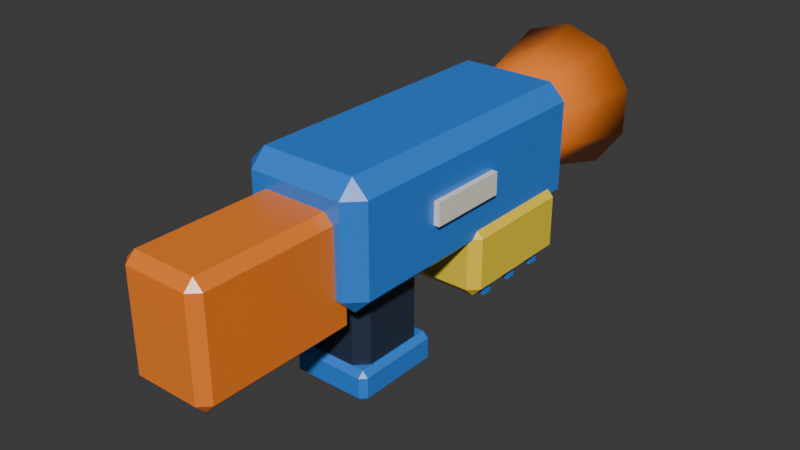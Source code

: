 # Source: fps_w_scatter.blend  (saved by Blender 4.0.36; exported with 4.5.12 LTS)
import bpy
from mathutils import Matrix  # noqa: F401  (used for matrix-valued properties, if any)

bpy.ops.wm.read_factory_settings(use_empty=True)
scene = bpy.context.scene
scene.name = 'Scene'

# ---- collections
col_collection = bpy.data.collections.new('Collection'); scene.collection.children.link(col_collection)

# ---- materials (node trees are filled in below, after node groups)
mat_ink_navy = bpy.data.materials.new('Ink navy')
mat_ink_navy.use_transparent_shadow = False
mat_ink_navy.diffuse_color = (0.022, 0.035, 0.065, 1.0)
mat_blueberry = bpy.data.materials.new('Blueberry')
mat_blueberry.use_transparent_shadow = False
mat_blueberry.diffuse_color = (0.035, 0.23, 0.8, 1.0)
mat_tangerine = bpy.data.materials.new('Tangerine')
mat_tangerine.use_transparent_shadow = False
mat_tangerine.diffuse_color = (1.0, 0.24, 0.025, 1.0)
mat_lemon = bpy.data.materials.new('Lemon')
mat_lemon.use_transparent_shadow = False
mat_lemon.diffuse_color = (1.0, 0.72, 0.045, 1.0)
mat_vanilla_plastic = bpy.data.materials.new('Vanilla plastic')
mat_vanilla_plastic.use_transparent_shadow = False
mat_vanilla_plastic.diffuse_color = (0.95, 0.91, 0.78, 1.0)

# ---- material node trees
mat_ink_navy.use_nodes = True; mat_ink_navy.node_tree.nodes.clear()
_N = mat_ink_navy.node_tree.nodes; _L = mat_ink_navy.node_tree.links
n0 = _N.new('ShaderNodeBsdfPrincipled'); n0.name = 'Principled BSDF'; n0.location = (10, 300)
n0.inputs[0].default_value = (0.022, 0.035, 0.065, 1.0)
n0.inputs[2].default_value = 0.55
n0.inputs[3].default_value = 1.45
n0.inputs[27].default_value = (0.022, 0.035, 0.065, 1.0)
n1 = _N.new('ShaderNodeOutputMaterial'); n1.name = 'Material Output'; n1.location = (300, 300)
_L.new(n0.outputs[0], n1.inputs[0])
n1.is_active_output = True
mat_blueberry.use_nodes = True; mat_blueberry.node_tree.nodes.clear()
_N = mat_blueberry.node_tree.nodes; _L = mat_blueberry.node_tree.links
n0 = _N.new('ShaderNodeBsdfPrincipled'); n0.name = 'Principled BSDF'; n0.location = (10, 300)
n0.inputs[0].default_value = (0.035, 0.23, 0.8, 1.0)
n0.inputs[2].default_value = 0.3
n0.inputs[3].default_value = 1.45
n0.inputs[27].default_value = (0.035, 0.23, 0.8, 1.0)
n1 = _N.new('ShaderNodeOutputMaterial'); n1.name = 'Material Output'; n1.location = (300, 300)
_L.new(n0.outputs[0], n1.inputs[0])
n1.is_active_output = True
mat_tangerine.use_nodes = True; mat_tangerine.node_tree.nodes.clear()
_N = mat_tangerine.node_tree.nodes; _L = mat_tangerine.node_tree.links
n0 = _N.new('ShaderNodeBsdfPrincipled'); n0.name = 'Principled BSDF'; n0.location = (10, 300)
n0.inputs[0].default_value = (1.0, 0.24, 0.025, 1.0)
n0.inputs[2].default_value = 0.3
n0.inputs[3].default_value = 1.45
n0.inputs[27].default_value = (1.0, 0.24, 0.025, 1.0)
n1 = _N.new('ShaderNodeOutputMaterial'); n1.name = 'Material Output'; n1.location = (300, 300)
_L.new(n0.outputs[0], n1.inputs[0])
n1.is_active_output = True
mat_lemon.use_nodes = True; mat_lemon.node_tree.nodes.clear()
_N = mat_lemon.node_tree.nodes; _L = mat_lemon.node_tree.links
n0 = _N.new('ShaderNodeBsdfPrincipled'); n0.name = 'Principled BSDF'; n0.location = (10, 300)
n0.inputs[0].default_value = (1.0, 0.72, 0.045, 1.0)
n0.inputs[2].default_value = 0.3
n0.inputs[3].default_value = 1.45
n0.inputs[27].default_value = (1.0, 0.72, 0.045, 1.0)
n1 = _N.new('ShaderNodeOutputMaterial'); n1.name = 'Material Output'; n1.location = (300, 300)
_L.new(n0.outputs[0], n1.inputs[0])
n1.is_active_output = True
mat_vanilla_plastic.use_nodes = True; mat_vanilla_plastic.node_tree.nodes.clear()
_N = mat_vanilla_plastic.node_tree.nodes; _L = mat_vanilla_plastic.node_tree.links
n0 = _N.new('ShaderNodeBsdfPrincipled'); n0.name = 'Principled BSDF'; n0.location = (10, 300)
n0.inputs[0].default_value = (0.95, 0.91, 0.78, 1.0)
n0.inputs[2].default_value = 0.3
n0.inputs[3].default_value = 1.45
n0.inputs[27].default_value = (0.95, 0.91, 0.78, 1.0)
n1 = _N.new('ShaderNodeOutputMaterial'); n1.name = 'Material Output'; n1.location = (300, 300)
_L.new(n0.outputs[0], n1.inputs[0])
n1.is_active_output = True

# ---- world
world_world = bpy.data.worlds.new('World'); scene.world = world_world
world_world.use_nodes = True; world_world.node_tree.nodes.clear()
_N = world_world.node_tree.nodes; _L = world_world.node_tree.links
n0 = _N.new('ShaderNodeOutputWorld'); n0.name = 'World Output'; n0.location = (300, 300)
n1 = _N.new('ShaderNodeBackground'); n1.name = 'Background'; n1.location = (10, 300)
n1.inputs[0].default_value = (0.05088, 0.05088, 0.05088, 1.0)
_L.new(n1.outputs[0], n0.inputs[0])
n0.is_active_output = True
world_world.color = (0.05088, 0.05088, 0.05088)
world_world.use_sun_shadow = False
world_world.sun_shadow_jitter_overblur = 0.0

# ---- meshes
me_cube_008 = bpy.data.meshes.new('Cube.008')
me_cube_008.from_pydata([(-0.037, -0.04621, 0.0), (-0.037, -0.06391, 0.018), (-0.055, -0.04621, 0.018), (-0.037, -0.06391, 0.182), (-0.037, -0.04621, 0.2), (-0.055, -0.04621, 0.182), (-0.037, 0.04621, 0.0), (-0.055, 0.04621, 0.018), (-0.037, 0.06391, 0.018), (-0.037, 0.04621, 0.2), (-0.037, 0.06391, 0.182), (-0.055, 0.04621, 0.182), (0.037, -0.04621, 0.0), (0.055, -0.04621, 0.018), (0.037, -0.06391, 0.018), (0.037, -0.04621, 0.2), (0.037, -0.06391, 0.182), (0.055, -0.04621, 0.182), (0.037, 0.04621, 0.0), (0.037, 0.06391, 0.018), (0.055, 0.04621, 0.018), (0.037, 0.04621, 0.2), (0.055, 0.04621, 0.182), (0.037, 0.06391, 0.182)], [], [(14, 16, 3, 1), (20, 22, 17, 13), (21, 9, 4, 15), (2, 5, 11, 7), (8, 10, 23, 19), (0, 1, 2), (3, 4, 5), (6, 7, 8), (9, 10, 11), (12, 13, 14), (15, 16, 17), (18, 19, 20), (21, 22, 23), (6, 0, 2, 7), (1, 3, 5, 2), (4, 9, 11, 5), (10, 8, 7, 11), (18, 6, 8, 19), (9, 21, 23, 10), (22, 20, 19, 23), (12, 18, 20, 13), (21, 15, 17, 22), (16, 14, 13, 17), (0, 12, 14, 1), (15, 4, 3, 16), (6, 18, 12, 0)])
_uv = me_cube_008.uv_layers.new(name='UVMap')
_uv.uv.foreach_set('vector', [0.3975, 0.7909, 0.6025, 0.7909, 0.6025, 0.9591, 0.3975, 0.9591, 0.3975, 0.5346, 0.6025, 0.5346, 0.6025, 0.7154, 0.3975, 0.7154, 0.6659, 0.5346, 0.8341, 0.5346, 0.8341, 0.7154, 0.6659, 0.7154, 0.3975, 0.03462, 0.6025, 0.03462, 0.6025, 0.2154, 0.3975, 0.2154, 0.3975, 0.2909, 0.6025, 0.2909, 0.6025, 0.4591, 0.3975, 0.4591, 0.1659, 0.7154, 0.1659, 0.75, 0.125, 0.7154, 0.6025, 0.0, 0.625, 0.03462, 0.6025, 0.03462, 0.1659, 0.5346, 0.125, 0.5346, 0.1659, 0.5, 0.625, 0.2154, 0.6025, 0.25, 0.6025, 0.2154, 0.3341, 0.7154, 0.375, 0.7154, 0.3341, 0.75, 0.625, 0.7909, 0.6025, 0.7909, 0.6025, 0.75, 0.3341, 0.5346, 0.3341, 0.5, 0.375, 0.5346, 0.625, 0.4591, 0.6025, 0.5, 0.6025, 0.4591, 0.1659, 0.5346, 0.1659, 0.7154, 0.125, 0.7154, 0.125, 0.5346, 0.3975, 0.0, 0.6025, 0.0, 0.6025, 0.03462, 0.3975, 0.03462, 0.625, 0.03462, 0.625, 0.2154, 0.6025, 0.2154, 0.6025, 0.03462, 0.6025, 0.2909, 0.3975, 0.2909, 0.3975, 0.2154, 0.6025, 0.2154, 0.3341, 0.5346, 0.1659, 0.5346, 0.1659, 0.5, 0.3341, 0.5, 0.625, 0.2909, 0.625, 0.4591, 0.6025, 0.4591, 0.6025, 0.2909, 0.6025, 0.5346, 0.3975, 0.5346, 0.3975, 0.4591, 0.6025, 0.4591, 0.3341, 0.7154, 0.3341, 0.5346, 0.3975, 0.5346, 0.3975, 0.7154, 0.6659, 0.5346, 0.6659, 0.7154, 0.6025, 0.7154, 0.6025, 0.5346, 0.6025, 0.7909, 0.3975, 0.7909, 0.3975, 0.7154, 0.6025, 0.7154, 0.1659, 0.7154, 0.3341, 0.7154, 0.3341, 0.75, 0.1659, 0.75, 0.625, 0.7909, 0.625, 0.9591, 0.6025, 0.9591, 0.6025, 0.7909, 0.1659, 0.5346, 0.3341, 0.5346, 0.3341, 0.7154, 0.1659, 0.7154])
me_cube_008.materials.append(mat_ink_navy)
me_cube_008.update()
me_cube_009 = bpy.data.meshes.new('Cube.009')
me_cube_009.from_pydata([(-0.056, -0.06489, 0.0), (-0.056, -0.07374, 0.009), (-0.065, -0.06489, 0.009), (-0.056, -0.07374, 0.041), (-0.056, -0.06489, 0.05), (-0.065, -0.06489, 0.041), (-0.056, 0.06489, 0.0), (-0.065, 0.06489, 0.009), (-0.056, 0.07374, 0.009), (-0.056, 0.06489, 0.05), (-0.056, 0.07374, 0.041), (-0.065, 0.06489, 0.041), (0.056, -0.06489, 0.0), (0.065, -0.06489, 0.009), (0.056, -0.07374, 0.009), (0.056, -0.06489, 0.05), (0.056, -0.07374, 0.041), (0.065, -0.06489, 0.041), (0.056, 0.06489, 0.0), (0.056, 0.07374, 0.009), (0.065, 0.06489, 0.009), (0.056, 0.06489, 0.05), (0.065, 0.06489, 0.041), (0.056, 0.07374, 0.041)], [], [(14, 16, 3, 1), (20, 22, 17, 13), (21, 9, 4, 15), (2, 5, 11, 7), (8, 10, 23, 19), (0, 1, 2), (3, 4, 5), (6, 7, 8), (9, 10, 11), (12, 13, 14), (15, 16, 17), (18, 19, 20), (21, 22, 23), (6, 0, 2, 7), (1, 3, 5, 2), (4, 9, 11, 5), (10, 8, 7, 11), (18, 6, 8, 19), (9, 21, 23, 10), (22, 20, 19, 23), (12, 18, 20, 13), (21, 15, 17, 22), (16, 14, 13, 17), (0, 12, 14, 1), (15, 4, 3, 16), (6, 18, 12, 0)])
_uv = me_cube_009.uv_layers.new(name='UVMap')
_uv.uv.foreach_set('vector', [0.42, 0.7673, 0.58, 0.7673, 0.58, 0.9827, 0.42, 0.9827, 0.42, 0.515, 0.58, 0.515, 0.58, 0.735, 0.42, 0.735, 0.6423, 0.515, 0.8577, 0.515, 0.8577, 0.735, 0.6423, 0.735, 0.42, 0.015, 0.58, 0.015, 0.58, 0.235, 0.42, 0.235, 0.42, 0.2673, 0.58, 0.2673, 0.58, 0.4827, 0.42, 0.4827, 0.1423, 0.735, 0.1423, 0.75, 0.125, 0.735, 0.58, 0.9827, 0.625, 0.9827, 0.58, 1.0, 0.1423, 0.515, 0.125, 0.515, 0.1423, 0.5, 0.625, 0.2673, 0.58, 0.2673, 0.58, 0.25, 0.3577, 0.735, 0.375, 0.735, 0.3577, 0.75, 0.625, 0.7673, 0.58, 0.7673, 0.58, 0.75, 0.3577, 0.515, 0.3577, 0.5, 0.375, 0.515, 0.625, 0.515, 0.58, 0.515, 0.58, 0.5, 0.1423, 0.515, 0.1423, 0.735, 0.125, 0.735, 0.125, 0.515, 0.42, 0.0, 0.58, 0.0, 0.58, 0.015, 0.42, 0.015, 0.625, 0.015, 0.625, 0.235, 0.58, 0.235, 0.58, 0.015, 0.58, 0.2673, 0.42, 0.2673, 0.42, 0.235, 0.58, 0.235, 0.3577, 0.515, 0.1423, 0.515, 0.1423, 0.5, 0.3577, 0.5, 0.625, 0.2673, 0.625, 0.4827, 0.58, 0.4827, 0.58, 0.2673, 0.58, 0.515, 0.42, 0.515, 0.42, 0.4827, 0.58, 0.4827, 0.3577, 0.735, 0.3577, 0.515, 0.42, 0.515, 0.42, 0.735, 0.6423, 0.515, 0.6423, 0.735, 0.58, 0.735, 0.58, 0.515, 0.58, 0.7673, 0.42, 0.7673, 0.42, 0.735, 0.58, 0.735, 0.1423, 0.735, 0.3577, 0.735, 0.3577, 0.75, 0.1423, 0.75, 0.625, 0.7673, 0.625, 0.9827, 0.58, 0.9827, 0.58, 0.7673, 0.1423, 0.515, 0.3577, 0.515, 0.3577, 0.735, 0.1423, 0.735])
me_cube_009.materials.append(mat_blueberry)
me_cube_009.update()
me_cube_010 = bpy.data.meshes.new('Cube.010')
me_cube_010.from_pydata([(-0.075, -0.09832, 0.165), (-0.075, -0.1229, 0.19), (-0.1, -0.09832, 0.19), (-0.075, -0.1229, 0.33), (-0.075, -0.09832, 0.355), (-0.1, -0.09832, 0.33), (-0.075, 0.3343, 0.165), (-0.1, 0.3343, 0.19), (-0.075, 0.3589, 0.19), (-0.075, 0.3343, 0.355), (-0.075, 0.3589, 0.33), (-0.1, 0.3343, 0.33), (0.075, -0.09832, 0.165), (0.1, -0.09832, 0.19), (0.075, -0.1229, 0.19), (0.075, -0.09832, 0.355), (0.075, -0.1229, 0.33), (0.1, -0.09832, 0.33), (0.075, 0.3343, 0.165), (0.075, 0.3589, 0.19), (0.1, 0.3343, 0.19), (0.075, 0.3343, 0.355), (0.1, 0.3343, 0.33), (0.075, 0.3589, 0.33)], [], [(14, 16, 3, 1), (20, 22, 17, 13), (21, 9, 4, 15), (2, 5, 11, 7), (8, 10, 23, 19), (0, 1, 2), (3, 4, 5), (6, 7, 8), (9, 10, 11), (12, 13, 14), (15, 16, 17), (18, 19, 20), (21, 22, 23), (6, 0, 2, 7), (1, 3, 5, 2), (4, 9, 11, 5), (10, 8, 7, 11), (18, 6, 8, 19), (9, 21, 23, 10), (22, 20, 19, 23), (12, 18, 20, 13), (21, 15, 17, 22), (16, 14, 13, 17), (0, 12, 14, 1), (15, 4, 3, 16), (6, 18, 12, 0)])
_uv = me_cube_010.uv_layers.new(name='UVMap')
_uv.uv.foreach_set('vector', [0.4079, 0.7813, 0.5921, 0.7813, 0.5921, 0.9688, 0.4079, 0.9688, 0.4079, 0.5128, 0.5921, 0.5128, 0.5921, 0.7372, 0.4079, 0.7372, 0.6562, 0.5128, 0.8437, 0.5128, 0.8437, 0.7372, 0.6562, 0.7372, 0.4079, 0.01276, 0.5921, 0.01276, 0.5921, 0.2372, 0.4079, 0.2372, 0.4079, 0.2812, 0.5921, 0.2812, 0.5921, 0.4688, 0.4079, 0.4688, 0.1562, 0.7372, 0.1562, 0.75, 0.125, 0.7372, 0.5921, 0.0, 0.625, 0.01276, 0.5921, 0.01276, 0.1562, 0.5128, 0.125, 0.5128, 0.1562, 0.5, 0.625, 0.2372, 0.5921, 0.25, 0.5921, 0.2372, 0.3437, 0.7372, 0.375, 0.7372, 0.3438, 0.75, 0.625, 0.7812, 0.5921, 0.7813, 0.5921, 0.75, 0.3438, 0.5128, 0.3438, 0.5, 0.375, 0.5128, 0.625, 0.4688, 0.5921, 0.5, 0.5921, 0.4688, 0.1562, 0.5128, 0.1562, 0.7372, 0.125, 0.7372, 0.125, 0.5128, 0.4079, 0.0, 0.5921, 0.0, 0.5921, 0.01276, 0.4079, 0.01276, 0.625, 0.01276, 0.625, 0.2372, 0.5921, 0.2372, 0.5921, 0.01276, 0.5921, 0.2812, 0.4079, 0.2812, 0.4079, 0.2372, 0.5921, 0.2372, 0.3438, 0.5128, 0.1562, 0.5128, 0.1562, 0.5, 0.3438, 0.5, 0.625, 0.2812, 0.625, 0.4688, 0.5921, 0.4688, 0.5921, 0.2812, 0.5921, 0.5128, 0.4079, 0.5128, 0.4079, 0.4688, 0.5921, 0.4688, 0.3437, 0.7372, 0.3438, 0.5128, 0.4079, 0.5128, 0.4079, 0.7372, 0.6562, 0.5128, 0.6562, 0.7372, 0.5921, 0.7372, 0.5921, 0.5128, 0.5921, 0.7813, 0.4079, 0.7813, 0.4079, 0.7372, 0.5921, 0.7372, 0.1562, 0.7372, 0.3437, 0.7372, 0.3438, 0.75, 0.1562, 0.75, 0.625, 0.7812, 0.625, 0.9688, 0.5921, 0.9688, 0.5921, 0.7813, 0.1562, 0.5128, 0.3438, 0.5128, 0.3437, 0.7372, 0.1562, 0.7372])
me_cube_010.materials.append(mat_blueberry)
me_cube_010.update()
me_cube_011 = bpy.data.meshes.new('Cube.011')
me_cube_011.from_pydata([(-0.05, -0.3294, 0.13), (-0.05, -0.3441, 0.145), (-0.065, -0.3294, 0.145), (-0.05, -0.3441, 0.295), (-0.05, -0.3294, 0.31), (-0.065, -0.3294, 0.295), (-0.05, -0.1032, 0.13), (-0.065, -0.1032, 0.145), (-0.05, -0.08849, 0.145), (-0.05, -0.1032, 0.31), (-0.05, -0.08849, 0.295), (-0.065, -0.1032, 0.295), (0.05, -0.3294, 0.13), (0.065, -0.3294, 0.145), (0.05, -0.3441, 0.145), (0.05, -0.3294, 0.31), (0.05, -0.3441, 0.295), (0.065, -0.3294, 0.295), (0.05, -0.1032, 0.13), (0.05, -0.08849, 0.145), (0.065, -0.1032, 0.145), (0.05, -0.1032, 0.31), (0.065, -0.1032, 0.295), (0.05, -0.08849, 0.295)], [], [(14, 16, 3, 1), (20, 22, 17, 13), (21, 9, 4, 15), (2, 5, 11, 7), (8, 10, 23, 19), (0, 1, 2), (3, 4, 5), (6, 7, 8), (9, 10, 11), (12, 13, 14), (15, 16, 17), (18, 19, 20), (21, 22, 23), (6, 0, 2, 7), (1, 3, 5, 2), (4, 9, 11, 5), (10, 8, 7, 11), (18, 6, 8, 19), (9, 21, 23, 10), (22, 20, 19, 23), (12, 18, 20, 13), (21, 15, 17, 22), (16, 14, 13, 17), (0, 12, 14, 1), (15, 4, 3, 16), (6, 18, 12, 0)])
_uv = me_cube_011.uv_layers.new(name='UVMap')
_uv.uv.foreach_set('vector', [0.3958, 0.7788, 0.6042, 0.7788, 0.6042, 0.9712, 0.3958, 0.9712, 0.3958, 0.5144, 0.6042, 0.5144, 0.6042, 0.7356, 0.3958, 0.7356, 0.6538, 0.5144, 0.8462, 0.5144, 0.8462, 0.7356, 0.6538, 0.7356, 0.3958, 0.01442, 0.6042, 0.01442, 0.6042, 0.2356, 0.3958, 0.2356, 0.3958, 0.2788, 0.6042, 0.2788, 0.6042, 0.4712, 0.3958, 0.4712, 0.1538, 0.7356, 0.1538, 0.75, 0.125, 0.7356, 0.6042, 0.0, 0.625, 0.01442, 0.6042, 0.01442, 0.1538, 0.5144, 0.125, 0.5144, 0.1538, 0.5, 0.625, 0.2356, 0.6042, 0.25, 0.6042, 0.2356, 0.3462, 0.7356, 0.375, 0.7356, 0.3462, 0.75, 0.625, 0.7788, 0.6042, 0.7788, 0.6042, 0.75, 0.3462, 0.5144, 0.3462, 0.5, 0.375, 0.5144, 0.625, 0.4712, 0.6042, 0.5, 0.6042, 0.4712, 0.1538, 0.5144, 0.1538, 0.7356, 0.125, 0.7356, 0.125, 0.5144, 0.3958, 0.0, 0.6042, 0.0, 0.6042, 0.01442, 0.3958, 0.01442, 0.625, 0.01442, 0.625, 0.2356, 0.6042, 0.2356, 0.6042, 0.01442, 0.6042, 0.2788, 0.3958, 0.2788, 0.3958, 0.2356, 0.6042, 0.2356, 0.3462, 0.5144, 0.1538, 0.5144, 0.1538, 0.5, 0.3462, 0.5, 0.625, 0.2788, 0.625, 0.4712, 0.6042, 0.4712, 0.6042, 0.2788, 0.6042, 0.5144, 0.3958, 0.5144, 0.3958, 0.4712, 0.6042, 0.4712, 0.3462, 0.7356, 0.3462, 0.5144, 0.3958, 0.5144, 0.3958, 0.7356, 0.6538, 0.5144, 0.6538, 0.7356, 0.6042, 0.7356, 0.6042, 0.5144, 0.6042, 0.7788, 0.3958, 0.7788, 0.3958, 0.7356, 0.6042, 0.7356, 0.1538, 0.7356, 0.3462, 0.7356, 0.3462, 0.75, 0.1538, 0.75, 0.625, 0.7788, 0.625, 0.9712, 0.6042, 0.9712, 0.6042, 0.7788, 0.1538, 0.5144, 0.3462, 0.5144, 0.3462, 0.7356, 0.1538, 0.7356])
me_cube_011.materials.append(mat_tangerine)
me_cube_011.update()
me_cube_012 = bpy.data.meshes.new('Cube.012')
me_cube_012.from_pydata([(-0.095, 0.1278, 0.095), (-0.095, 0.1131, 0.11), (-0.11, 0.1278, 0.11), (-0.095, 0.1131, 0.19), (-0.095, 0.1278, 0.205), (-0.11, 0.1278, 0.19), (-0.095, 0.3048, 0.095), (-0.11, 0.3048, 0.11), (-0.095, 0.3195, 0.11), (-0.095, 0.3048, 0.205), (-0.095, 0.3195, 0.19), (-0.11, 0.3048, 0.19), (0.095, 0.1278, 0.095), (0.11, 0.1278, 0.11), (0.095, 0.1131, 0.11), (0.095, 0.1278, 0.205), (0.095, 0.1131, 0.19), (0.11, 0.1278, 0.19), (0.095, 0.3048, 0.095), (0.095, 0.3195, 0.11), (0.11, 0.3048, 0.11), (0.095, 0.3048, 0.205), (0.11, 0.3048, 0.19), (0.095, 0.3195, 0.19)], [], [(14, 16, 3, 1), (20, 22, 17, 13), (21, 9, 4, 15), (2, 5, 11, 7), (8, 10, 23, 19), (0, 1, 2), (3, 4, 5), (6, 7, 8), (9, 10, 11), (12, 13, 14), (15, 16, 17), (18, 19, 20), (21, 22, 23), (6, 0, 2, 7), (1, 3, 5, 2), (4, 9, 11, 5), (10, 8, 7, 11), (18, 6, 8, 19), (9, 21, 23, 10), (22, 20, 19, 23), (12, 18, 20, 13), (21, 15, 17, 22), (16, 14, 13, 17), (0, 12, 14, 1), (15, 4, 3, 16), (6, 18, 12, 0)])
_uv = me_cube_012.uv_layers.new(name='UVMap')
_uv.uv.foreach_set('vector', [0.4091, 0.767, 0.5909, 0.767, 0.5909, 0.983, 0.4091, 0.983, 0.4091, 0.5179, 0.5909, 0.5179, 0.5909, 0.7321, 0.4091, 0.7321, 0.642, 0.5179, 0.858, 0.5179, 0.858, 0.7321, 0.642, 0.7321, 0.4091, 0.01786, 0.5909, 0.01786, 0.5909, 0.2321, 0.4091, 0.2321, 0.4091, 0.267, 0.5909, 0.267, 0.5909, 0.483, 0.4091, 0.483, 0.142, 0.7321, 0.142, 0.75, 0.125, 0.7321, 0.5909, 0.0, 0.625, 0.01786, 0.5909, 0.01786, 0.142, 0.5179, 0.125, 0.5179, 0.142, 0.5, 0.625, 0.2321, 0.5909, 0.25, 0.5909, 0.2321, 0.358, 0.7321, 0.375, 0.7321, 0.358, 0.75, 0.625, 0.767, 0.5909, 0.767, 0.5909, 0.75, 0.358, 0.5179, 0.358, 0.5, 0.375, 0.5179, 0.625, 0.483, 0.5909, 0.5, 0.5909, 0.483, 0.142, 0.5179, 0.142, 0.7321, 0.125, 0.7321, 0.125, 0.5179, 0.4091, 0.0, 0.5909, 0.0, 0.5909, 0.01786, 0.4091, 0.01786, 0.625, 0.01786, 0.625, 0.2321, 0.5909, 0.2321, 0.5909, 0.01786, 0.5909, 0.267, 0.4091, 0.267, 0.4091, 0.2321, 0.5909, 0.2321, 0.358, 0.5179, 0.142, 0.5179, 0.142, 0.5, 0.358, 0.5, 0.625, 0.267, 0.625, 0.483, 0.5909, 0.483, 0.5909, 0.267, 0.5909, 0.5179, 0.4091, 0.5179, 0.4091, 0.483, 0.5909, 0.483, 0.358, 0.7321, 0.358, 0.5179, 0.4091, 0.5179, 0.4091, 0.7321, 0.642, 0.5179, 0.642, 0.7321, 0.5909, 0.7321, 0.5909, 0.5179, 0.5909, 0.767, 0.4091, 0.767, 0.4091, 0.7321, 0.5909, 0.7321, 0.142, 0.7321, 0.358, 0.7321, 0.358, 0.75, 0.142, 0.75, 0.625, 0.767, 0.625, 0.983, 0.5909, 0.983, 0.5909, 0.767, 0.142, 0.5179, 0.358, 0.5179, 0.358, 0.7321, 0.142, 0.7321])
me_cube_012.materials.append(mat_lemon)
me_cube_012.update()
me_cone_002 = bpy.data.meshes.new('Cone.002')
me_cone_002.from_pydata([(0.0, 0.3294, 0.195), (0.0, 0.4965, 0.15), (0.04408, 0.3294, 0.2093), (0.07053, 0.4965, 0.1729), (0.07133, 0.3294, 0.2468), (0.1141, 0.4965, 0.2329), (0.07133, 0.3294, 0.2932), (0.1141, 0.4965, 0.3071), (0.04408, 0.3294, 0.3307), (0.07053, 0.4965, 0.3671), (0.0, 0.3294, 0.345), (0.0, 0.4965, 0.39), (-0.04408, 0.3294, 0.3307), (-0.07053, 0.4965, 0.3671), (-0.07133, 0.3294, 0.2932), (-0.1141, 0.4965, 0.3071), (-0.07133, 0.3294, 0.2468), (-0.1141, 0.4965, 0.2329), (-0.04408, 0.3294, 0.2093), (-0.07053, 0.4965, 0.1729)], [], [(0, 1, 3, 2), (2, 3, 5, 4), (4, 5, 7, 6), (6, 7, 9, 8), (8, 9, 11, 10), (10, 11, 13, 12), (12, 13, 15, 14), (14, 15, 17, 16), (3, 1, 19, 17, 15, 13, 11, 9, 7, 5), (16, 17, 19, 18), (18, 19, 1, 0), (0, 2, 4, 6, 8, 10, 12, 14, 16, 18)])
me_cone_002.polygons.foreach_set('use_smooth', [1, 1, 1, 1, 1, 1, 1, 1, 0, 1, 1, 0])
_uv = me_cone_002.uv_layers.new(name='UVMap')
_uv.uv.foreach_set('vector', [1.0, 0.5, 1.0, 1.0, 0.9, 1.0, 0.9, 0.5, 0.9, 0.5, 0.9, 1.0, 0.8, 1.0, 0.8, 0.5, 0.8, 0.5, 0.8, 1.0, 0.7, 1.0, 0.7, 0.5, 0.7, 0.5, 0.7, 1.0, 0.6, 1.0, 0.6, 0.5, 0.6, 0.5, 0.6, 1.0, 0.5, 1.0, 0.5, 0.5, 0.5, 0.5, 0.5, 1.0, 0.4, 1.0, 0.4, 0.5, 0.4, 0.5, 0.4, 1.0, 0.3, 1.0, 0.3, 0.5, 0.3, 0.5, 0.3, 1.0, 0.2, 1.0, 0.2, 0.5, 0.3911, 0.4442, 0.25, 0.49, 0.1089, 0.4442, 0.02175, 0.3242, 0.02175, 0.1758, 0.1089, 0.05584, 0.25, 0.01, 0.3911, 0.05584, 0.4783, 0.1758, 0.4783, 0.3242, 0.2, 0.5, 0.2, 1.0, 0.1, 1.0, 0.1, 0.5, 0.1, 0.5, 0.1, 1.0, -7.451e-08, 1.0, -7.451e-08, 0.5, 0.75, 0.49, 0.8911, 0.4442, 0.9783, 0.3242, 0.9783, 0.1758, 0.8911, 0.05584, 0.75, 0.01, 0.6089, 0.05584, 0.5217, 0.1758, 0.5217, 0.3242, 0.6089, 0.4442])
me_cone_002.materials.append(mat_tangerine)
me_cone_002.update()
me_cone_003 = bpy.data.meshes.new('Cone.003')
me_cone_003.from_pydata([(0.0, 0.4911, 0.177), (0.0, 0.5059, 0.177), (0.05466, 0.4911, 0.1948), (0.05466, 0.5059, 0.1948), (0.08845, 0.4911, 0.2413), (0.08845, 0.5059, 0.2413), (0.08845, 0.4911, 0.2987), (0.08845, 0.5059, 0.2987), (0.05466, 0.4911, 0.3452), (0.05466, 0.5059, 0.3452), (0.0, 0.4911, 0.363), (0.0, 0.5059, 0.363), (-0.05466, 0.4911, 0.3452), (-0.05466, 0.5059, 0.3452), (-0.08845, 0.4911, 0.2987), (-0.08845, 0.5059, 0.2987), (-0.08845, 0.4911, 0.2413), (-0.08845, 0.5059, 0.2413), (-0.05466, 0.4911, 0.1948), (-0.05466, 0.5059, 0.1948)], [], [(0, 1, 3, 2), (2, 3, 5, 4), (4, 5, 7, 6), (6, 7, 9, 8), (8, 9, 11, 10), (10, 11, 13, 12), (12, 13, 15, 14), (14, 15, 17, 16), (3, 1, 19, 17, 15, 13, 11, 9, 7, 5), (16, 17, 19, 18), (18, 19, 1, 0), (0, 2, 4, 6, 8, 10, 12, 14, 16, 18)])
me_cone_003.polygons.foreach_set('use_smooth', [1, 1, 1, 1, 1, 1, 1, 1, 0, 1, 1, 0])
_uv = me_cone_003.uv_layers.new(name='UVMap')
_uv.uv.foreach_set('vector', [1.0, 0.5, 1.0, 1.0, 0.9, 1.0, 0.9, 0.5, 0.9, 0.5, 0.9, 1.0, 0.8, 1.0, 0.8, 0.5, 0.8, 0.5, 0.8, 1.0, 0.7, 1.0, 0.7, 0.5, 0.7, 0.5, 0.7, 1.0, 0.6, 1.0, 0.6, 0.5, 0.6, 0.5, 0.6, 1.0, 0.5, 1.0, 0.5, 0.5, 0.5, 0.5, 0.5, 1.0, 0.4, 1.0, 0.4, 0.5, 0.4, 0.5, 0.4, 1.0, 0.3, 1.0, 0.3, 0.5, 0.3, 0.5, 0.3, 1.0, 0.2, 1.0, 0.2, 0.5, 0.3911, 0.4442, 0.25, 0.49, 0.1089, 0.4442, 0.02175, 0.3242, 0.02175, 0.1758, 0.1089, 0.05584, 0.25, 0.01, 0.3911, 0.05584, 0.4783, 0.1758, 0.4783, 0.3242, 0.2, 0.5, 0.2, 1.0, 0.1, 1.0, 0.1, 0.5, 0.1, 0.5, 0.1, 1.0, -7.451e-08, 1.0, -7.451e-08, 0.5, 0.75, 0.49, 0.8911, 0.4442, 0.9783, 0.3242, 0.9783, 0.1758, 0.8911, 0.05584, 0.75, 0.01, 0.6089, 0.05584, 0.5217, 0.1758, 0.5217, 0.3242, 0.6089, 0.4442])
me_cone_003.materials.append(mat_ink_navy)
me_cone_003.update()
me_cube_013 = bpy.data.meshes.new('Cube.013')
me_cube_013.from_pydata([(-0.1, 0.1495, 0.0875), (-0.1, 0.1495, 0.1025), (-0.1, 0.1652, 0.0875), (-0.1, 0.1652, 0.1025), (0.1, 0.1495, 0.0875), (0.1, 0.1495, 0.1025), (0.1, 0.1652, 0.0875), (0.1, 0.1652, 0.1025)], [], [(0, 1, 3, 2), (2, 3, 7, 6), (6, 7, 5, 4), (4, 5, 1, 0), (2, 6, 4, 0), (7, 3, 1, 5)])
_uv = me_cube_013.uv_layers.new(name='UVMap')
_uv.uv.foreach_set('vector', [0.375, 0.0, 0.625, 0.0, 0.625, 0.25, 0.375, 0.25, 0.375, 0.25, 0.625, 0.25, 0.625, 0.5, 0.375, 0.5, 0.375, 0.5, 0.625, 0.5, 0.625, 0.75, 0.375, 0.75, 0.375, 0.75, 0.625, 0.75, 0.625, 1.0, 0.375, 1.0, 0.125, 0.5, 0.375, 0.5, 0.375, 0.75, 0.125, 0.75, 0.625, 0.5, 0.875, 0.5, 0.875, 0.75, 0.625, 0.75])
me_cube_013.materials.append(mat_blueberry)
me_cube_013.update()
me_cube_014 = bpy.data.meshes.new('Cube.014')
me_cube_014.from_pydata([(-0.1, 0.2084, 0.0875), (-0.1, 0.2084, 0.1025), (-0.1, 0.2242, 0.0875), (-0.1, 0.2242, 0.1025), (0.1, 0.2084, 0.0875), (0.1, 0.2084, 0.1025), (0.1, 0.2242, 0.0875), (0.1, 0.2242, 0.1025)], [], [(0, 1, 3, 2), (2, 3, 7, 6), (6, 7, 5, 4), (4, 5, 1, 0), (2, 6, 4, 0), (7, 3, 1, 5)])
_uv = me_cube_014.uv_layers.new(name='UVMap')
_uv.uv.foreach_set('vector', [0.375, 0.0, 0.625, 0.0, 0.625, 0.25, 0.375, 0.25, 0.375, 0.25, 0.625, 0.25, 0.625, 0.5, 0.375, 0.5, 0.375, 0.5, 0.625, 0.5, 0.625, 0.75, 0.375, 0.75, 0.375, 0.75, 0.625, 0.75, 0.625, 1.0, 0.375, 1.0, 0.125, 0.5, 0.375, 0.5, 0.375, 0.75, 0.125, 0.75, 0.625, 0.5, 0.875, 0.5, 0.875, 0.75, 0.625, 0.75])
me_cube_014.materials.append(mat_blueberry)
me_cube_014.update()
me_cube_015 = bpy.data.meshes.new('Cube.015')
me_cube_015.from_pydata([(-0.1, 0.2674, 0.0875), (-0.1, 0.2674, 0.1025), (-0.1, 0.2832, 0.0875), (-0.1, 0.2832, 0.1025), (0.1, 0.2674, 0.0875), (0.1, 0.2674, 0.1025), (0.1, 0.2832, 0.0875), (0.1, 0.2832, 0.1025)], [], [(0, 1, 3, 2), (2, 3, 7, 6), (6, 7, 5, 4), (4, 5, 1, 0), (2, 6, 4, 0), (7, 3, 1, 5)])
_uv = me_cube_015.uv_layers.new(name='UVMap')
_uv.uv.foreach_set('vector', [0.375, 0.0, 0.625, 0.0, 0.625, 0.25, 0.375, 0.25, 0.375, 0.25, 0.625, 0.25, 0.625, 0.5, 0.375, 0.5, 0.375, 0.5, 0.625, 0.5, 0.625, 0.75, 0.375, 0.75, 0.375, 0.75, 0.625, 0.75, 0.625, 1.0, 0.375, 1.0, 0.125, 0.5, 0.375, 0.5, 0.375, 0.75, 0.125, 0.75, 0.625, 0.5, 0.875, 0.5, 0.875, 0.75, 0.625, 0.75])
me_cube_015.materials.append(mat_blueberry)
me_cube_015.update()
me_cube_016 = bpy.data.meshes.new('Cube.016')
me_cube_016.from_pydata([(-0.109, 0.0295, 0.2475), (-0.109, 0.0295, 0.2825), (-0.109, 0.1573, 0.2475), (-0.109, 0.1573, 0.2825), (-0.097, 0.0295, 0.2475), (-0.097, 0.0295, 0.2825), (-0.097, 0.1573, 0.2475), (-0.097, 0.1573, 0.2825)], [], [(0, 1, 3, 2), (2, 3, 7, 6), (6, 7, 5, 4), (4, 5, 1, 0), (2, 6, 4, 0), (7, 3, 1, 5)])
_uv = me_cube_016.uv_layers.new(name='UVMap')
_uv.uv.foreach_set('vector', [0.375, 0.0, 0.625, 0.0, 0.625, 0.25, 0.375, 0.25, 0.375, 0.25, 0.625, 0.25, 0.625, 0.5, 0.375, 0.5, 0.375, 0.5, 0.625, 0.5, 0.625, 0.75, 0.375, 0.75, 0.375, 0.75, 0.625, 0.75, 0.625, 1.0, 0.375, 1.0, 0.125, 0.5, 0.375, 0.5, 0.375, 0.75, 0.125, 0.75, 0.625, 0.5, 0.875, 0.5, 0.875, 0.75, 0.625, 0.75])
me_cube_016.materials.append(mat_vanilla_plastic)
me_cube_016.update()
me_cube_017 = bpy.data.meshes.new('Cube.017')
me_cube_017.from_pydata([(0.097, 0.0295, 0.2475), (0.097, 0.0295, 0.2825), (0.097, 0.1573, 0.2475), (0.097, 0.1573, 0.2825), (0.109, 0.0295, 0.2475), (0.109, 0.0295, 0.2825), (0.109, 0.1573, 0.2475), (0.109, 0.1573, 0.2825)], [], [(0, 1, 3, 2), (2, 3, 7, 6), (6, 7, 5, 4), (4, 5, 1, 0), (2, 6, 4, 0), (7, 3, 1, 5)])
_uv = me_cube_017.uv_layers.new(name='UVMap')
_uv.uv.foreach_set('vector', [0.375, 0.0, 0.625, 0.0, 0.625, 0.25, 0.375, 0.25, 0.375, 0.25, 0.625, 0.25, 0.625, 0.5, 0.375, 0.5, 0.375, 0.5, 0.625, 0.5, 0.625, 0.75, 0.375, 0.75, 0.375, 0.75, 0.625, 0.75, 0.625, 1.0, 0.375, 1.0, 0.125, 0.5, 0.375, 0.5, 0.375, 0.75, 0.125, 0.75, 0.625, 0.5, 0.875, 0.5, 0.875, 0.75, 0.625, 0.75])
me_cube_017.materials.append(mat_vanilla_plastic)
me_cube_017.update()

# ---- objects
ob_grip = bpy.data.objects.new('grip', me_cube_008)
ob_grip_heel = bpy.data.objects.new('Grip heel', me_cube_009)
ob_pump_shell = bpy.data.objects.new('Pump shell', me_cube_010)
ob_stock = bpy.data.objects.new('Stock', me_cube_011)
ob_pump = bpy.data.objects.new('Pump', me_cube_012)
ob_flared_barrel = bpy.data.objects.new('Flared barrel', me_cone_002)
ob_muzzle_tip = bpy.data.objects.new('muzzle_tip', me_cone_003)
ob_pump_rib = bpy.data.objects.new('Pump rib', me_cube_013)
ob_pump_rib_001 = bpy.data.objects.new('Pump rib.001', me_cube_014)
ob_pump_rib_002 = bpy.data.objects.new('Pump rib.002', me_cube_015)
ob_side_flash = bpy.data.objects.new('Side flash', me_cube_016)
ob_side_flash_001 = bpy.data.objects.new('Side flash.001', me_cube_017)

# ---- transforms, parenting, visibility, modifiers, constraints
ob_grip.location = (0.0, 0.0, 0.0)
ob_grip_heel.location = (0.0, 0.0, 0.0)
ob_pump_shell.location = (0.0, 0.0, 0.0)
ob_stock.location = (0.0, 0.0, 0.0)
ob_pump.location = (0.0, 0.0, 0.0)
ob_flared_barrel.location = (0.0, 0.0, 0.0)
ob_muzzle_tip.location = (0.0, 0.0, 0.0)
ob_pump_rib.location = (0.0, 0.0, 0.0)
ob_pump_rib_001.location = (0.0, 0.0, 0.0)
ob_pump_rib_002.location = (0.0, 0.0, 0.0)
ob_side_flash.location = (0.0, 0.0, 0.0)
ob_side_flash_001.location = (0.0, 0.0, 0.0)

# ---- collection membership
col_collection.objects.link(ob_grip)
col_collection.objects.link(ob_grip_heel)
col_collection.objects.link(ob_pump_shell)
col_collection.objects.link(ob_stock)
col_collection.objects.link(ob_pump)
col_collection.objects.link(ob_flared_barrel)
col_collection.objects.link(ob_muzzle_tip)
col_collection.objects.link(ob_pump_rib)
col_collection.objects.link(ob_pump_rib_001)
col_collection.objects.link(ob_pump_rib_002)
col_collection.objects.link(ob_side_flash)
col_collection.objects.link(ob_side_flash_001)

# ---- scene / render settings (as saved in the file)
scene.frame_start = 1; scene.frame_end = 250; scene.frame_set(1)
scene.render.engine = 'BLENDER_EEVEE_NEXT'
scene.cycles.sampling_pattern = 'TABULATED_SOBOL'
bpy.context.view_layer.update()

# ---- added for rendering (the .blend has no active camera and no usable light): camera, sun
cam_auto = bpy.data.cameras.new('AutoCamera')
cam_auto.lens = 50.0
cam_auto.sensor_width = 36.0
cam_auto.clip_end = 1000.0
ob_auto_camera = bpy.data.objects.new('AutoCamera', cam_auto)
scene.collection.objects.link(ob_auto_camera)
ob_auto_camera.location = (0.89067, -0.987933, 0.907536)
ob_auto_camera.rotation_euler = (1.09748, -7.21219e-08, 0.694738)
scene.camera = ob_auto_camera
light_auto_sun = bpy.data.lights.new('AutoSun', 'SUN')
light_auto_sun.energy = 3.0
light_auto_sun.angle = 0.0523599
ob_auto_sun = bpy.data.objects.new('AutoSun', light_auto_sun)
scene.collection.objects.link(ob_auto_sun)
ob_auto_sun.rotation_euler = (0.872665, 0.174533, 0.523599)
bpy.context.view_layer.update()
